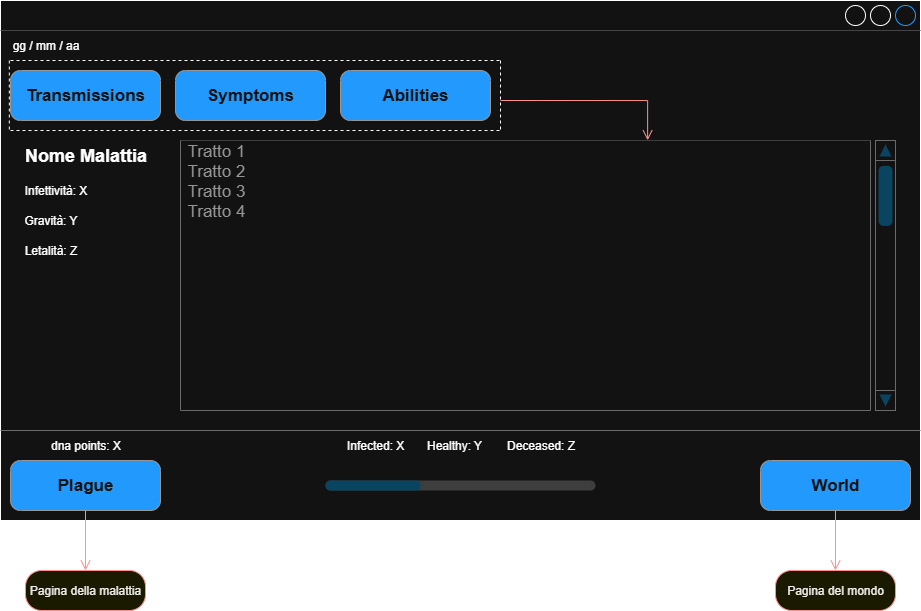

The diagram above was exported from draw.io. Its source (the exported page's mxGraphModel, read from the mxfile embedded in the PNG):
<mxGraphModel dx="1507" dy="675" grid="1" gridSize="10" guides="1" tooltips="1" connect="1" arrows="1" fold="1" page="1" pageScale="1" pageWidth="827" pageHeight="1169" math="0" shadow="0">
  <root>
    <mxCell id="0" />
    <mxCell id="1" parent="0" />
    <mxCell id="9QCvWh2TURDjJnaolLIK-52" value="" style="strokeWidth=1;shadow=0;dashed=0;align=center;html=1;shape=mxgraph.mockup.containers.window;align=left;verticalAlign=top;spacingLeft=8;strokeColor2=#008cff;strokeColor3=#c4c4c4;fontColor=#666666;mainText=;fontSize=17;labelBackgroundColor=none;whiteSpace=wrap;" vertex="1" parent="1">
      <mxGeometry x="40" y="120" width="920" height="520" as="geometry" />
    </mxCell>
    <mxCell id="9QCvWh2TURDjJnaolLIK-53" value="Plague" style="strokeWidth=1;shadow=0;dashed=0;align=center;html=1;shape=mxgraph.mockup.buttons.button;strokeColor=#666666;fontColor=#ffffff;mainText=;buttonStyle=round;fontSize=17;fontStyle=1;fillColor=#008cff;whiteSpace=wrap;" vertex="1" parent="1">
      <mxGeometry x="50" y="580" width="150" height="50" as="geometry" />
    </mxCell>
    <mxCell id="9QCvWh2TURDjJnaolLIK-54" value="World" style="strokeWidth=1;shadow=0;dashed=0;align=center;html=1;shape=mxgraph.mockup.buttons.button;strokeColor=#666666;fontColor=#ffffff;mainText=;buttonStyle=round;fontSize=17;fontStyle=1;fillColor=#008cff;whiteSpace=wrap;" vertex="1" parent="1">
      <mxGeometry x="800" y="580" width="150" height="50" as="geometry" />
    </mxCell>
    <mxCell id="9QCvWh2TURDjJnaolLIK-56" value="dna points: X" style="text;html=1;align=center;verticalAlign=middle;resizable=0;points=[];autosize=1;strokeColor=none;fillColor=none;" vertex="1" parent="1">
      <mxGeometry x="80" y="550" width="90" height="30" as="geometry" />
    </mxCell>
    <mxCell id="9QCvWh2TURDjJnaolLIK-57" value="Infected: X&lt;span style=&quot;white-space: pre;&quot;&gt;&#09;&lt;/span&gt;Healthy: Y&lt;span style=&quot;white-space: pre;&quot;&gt;&#09;&lt;/span&gt;Deceased: Z" style="text;html=1;align=center;verticalAlign=middle;resizable=0;points=[];autosize=1;strokeColor=none;fillColor=none;" vertex="1" parent="1">
      <mxGeometry x="375" y="550" width="250" height="30" as="geometry" />
    </mxCell>
    <mxCell id="9QCvWh2TURDjJnaolLIK-60" value="" style="verticalLabelPosition=bottom;shadow=0;dashed=0;align=center;html=1;verticalAlign=top;strokeWidth=1;shape=mxgraph.mockup.misc.progressBar;fillColor=#cccccc;strokeColor=none;fillColor2=#99ddff;barPos=35.207;" vertex="1" parent="1">
      <mxGeometry x="365" y="590" width="270" height="30" as="geometry" />
    </mxCell>
    <mxCell id="9QCvWh2TURDjJnaolLIK-61" value="gg / mm / aa" style="text;html=1;align=center;verticalAlign=middle;resizable=0;points=[];autosize=1;strokeColor=none;fillColor=none;" vertex="1" parent="1">
      <mxGeometry x="40" y="150" width="90" height="30" as="geometry" />
    </mxCell>
    <mxCell id="9QCvWh2TURDjJnaolLIK-62" value="" style="verticalLabelPosition=bottom;shadow=0;dashed=0;align=center;html=1;verticalAlign=top;strokeWidth=1;shape=mxgraph.mockup.markup.line;strokeColor=#999999;" vertex="1" parent="1">
      <mxGeometry x="40" y="540" width="920" height="20" as="geometry" />
    </mxCell>
    <mxCell id="9QCvWh2TURDjJnaolLIK-63" value="Pagina della malattia" style="rounded=1;whiteSpace=wrap;html=1;arcSize=40;fontColor=#000000;fillColor=#ffffc0;strokeColor=#ff0000;" vertex="1" parent="1">
      <mxGeometry x="65" y="690" width="120" height="40" as="geometry" />
    </mxCell>
    <mxCell id="9QCvWh2TURDjJnaolLIK-65" value="" style="edgeStyle=orthogonalEdgeStyle;html=1;verticalAlign=bottom;endArrow=open;endSize=8;strokeColor=#ff0000;rounded=0;" edge="1" parent="1" source="9QCvWh2TURDjJnaolLIK-53" target="9QCvWh2TURDjJnaolLIK-63">
      <mxGeometry relative="1" as="geometry">
        <mxPoint x="310" y="740" as="targetPoint" />
        <mxPoint x="310" y="680" as="sourcePoint" />
      </mxGeometry>
    </mxCell>
    <mxCell id="9QCvWh2TURDjJnaolLIK-66" value="Pagina del mondo" style="rounded=1;whiteSpace=wrap;html=1;arcSize=40;fontColor=#000000;fillColor=#ffffc0;strokeColor=#ff0000;" vertex="1" parent="1">
      <mxGeometry x="815" y="690" width="120" height="40" as="geometry" />
    </mxCell>
    <mxCell id="9QCvWh2TURDjJnaolLIK-67" value="" style="edgeStyle=orthogonalEdgeStyle;html=1;verticalAlign=bottom;endArrow=open;endSize=8;strokeColor=#ff0000;rounded=0;" edge="1" parent="1" source="9QCvWh2TURDjJnaolLIK-54" target="9QCvWh2TURDjJnaolLIK-66">
      <mxGeometry relative="1" as="geometry">
        <mxPoint x="790" y="720" as="targetPoint" />
        <mxPoint x="790" y="660" as="sourcePoint" />
      </mxGeometry>
    </mxCell>
    <mxCell id="9QCvWh2TURDjJnaolLIK-85" value="Abilities" style="strokeWidth=1;shadow=0;dashed=0;align=center;html=1;shape=mxgraph.mockup.buttons.button;strokeColor=#666666;fontColor=#ffffff;mainText=;buttonStyle=round;fontSize=17;fontStyle=1;fillColor=#008cff;whiteSpace=wrap;" vertex="1" parent="1">
      <mxGeometry x="380" y="190" width="150" height="50" as="geometry" />
    </mxCell>
    <mxCell id="9QCvWh2TURDjJnaolLIK-86" value="Symptoms" style="strokeWidth=1;shadow=0;dashed=0;align=center;html=1;shape=mxgraph.mockup.buttons.button;strokeColor=#666666;fontColor=#ffffff;mainText=;buttonStyle=round;fontSize=17;fontStyle=1;fillColor=#008cff;whiteSpace=wrap;" vertex="1" parent="1">
      <mxGeometry x="215" y="190" width="150" height="50" as="geometry" />
    </mxCell>
    <mxCell id="9QCvWh2TURDjJnaolLIK-87" value="Transmissions" style="strokeWidth=1;shadow=0;dashed=0;align=center;html=1;shape=mxgraph.mockup.buttons.button;strokeColor=#666666;fontColor=#ffffff;mainText=;buttonStyle=round;fontSize=17;fontStyle=1;fillColor=#008cff;whiteSpace=wrap;" vertex="1" parent="1">
      <mxGeometry x="50" y="190" width="150" height="50" as="geometry" />
    </mxCell>
    <mxCell id="9QCvWh2TURDjJnaolLIK-88" value="" style="swimlane;strokeColor=#999999;swimlaneFillColor=#FFFFFF;fillColor=#ffffff;fontColor=#008CFF;fontStyle=0;childLayout=stackLayout;horizontal=1;startSize=0;horizontalStack=0;resizeParent=1;resizeParentMax=0;resizeLast=0;collapsible=0;marginBottom=0;whiteSpace=wrap;html=1;fontSize=17;" vertex="1" parent="1">
      <mxGeometry x="220" y="260" width="690" height="270" as="geometry" />
    </mxCell>
    <mxCell id="9QCvWh2TURDjJnaolLIK-89" value="Tratto 1" style="text;spacing=0;strokeColor=none;align=left;verticalAlign=middle;spacingLeft=7;spacingRight=10;overflow=hidden;points=[[0,0.5],[1,0.5]];portConstraint=eastwest;rotatable=0;whiteSpace=wrap;html=1;fillColor=none;fontColor=#666666;fontSize=17;" vertex="1" parent="9QCvWh2TURDjJnaolLIK-88">
      <mxGeometry width="690" height="20" as="geometry" />
    </mxCell>
    <mxCell id="9QCvWh2TURDjJnaolLIK-90" value="Tratto 2" style="text;spacing=0;strokeColor=none;align=left;verticalAlign=middle;spacingLeft=7;spacingRight=10;overflow=hidden;points=[[0,0.5],[1,0.5]];portConstraint=eastwest;rotatable=0;whiteSpace=wrap;html=1;rSize=5;fillColor=none;fontColor=#666666;fontSize=17;" vertex="1" parent="9QCvWh2TURDjJnaolLIK-88">
      <mxGeometry y="20" width="690" height="20" as="geometry" />
    </mxCell>
    <mxCell id="9QCvWh2TURDjJnaolLIK-108" value="Tratto 3" style="text;spacing=0;strokeColor=none;align=left;verticalAlign=middle;spacingLeft=7;spacingRight=10;overflow=hidden;points=[[0,0.5],[1,0.5]];portConstraint=eastwest;rotatable=0;whiteSpace=wrap;html=1;rSize=5;fillColor=none;fontColor=#666666;fontSize=17;" vertex="1" parent="9QCvWh2TURDjJnaolLIK-88">
      <mxGeometry y="40" width="690" height="20" as="geometry" />
    </mxCell>
    <mxCell id="9QCvWh2TURDjJnaolLIK-92" value="Tratto 4" style="text;spacing=0;strokeColor=none;align=left;verticalAlign=middle;spacingLeft=7;spacingRight=10;overflow=hidden;points=[[0,0.5],[1,0.5]];portConstraint=eastwest;rotatable=0;whiteSpace=wrap;html=1;fillColor=none;fontColor=#666666;fontSize=17;" vertex="1" parent="9QCvWh2TURDjJnaolLIK-88">
      <mxGeometry y="60" width="690" height="20" as="geometry" />
    </mxCell>
    <mxCell id="9QCvWh2TURDjJnaolLIK-93" value="" style="text;spacing=0;strokeColor=none;align=left;verticalAlign=middle;spacingLeft=7;spacingRight=10;overflow=hidden;points=[[0,0.5],[1,0.5]];portConstraint=eastwest;rotatable=0;whiteSpace=wrap;html=1;fillColor=none;fontColor=#666666;fontSize=17;" vertex="1" parent="9QCvWh2TURDjJnaolLIK-88">
      <mxGeometry y="80" width="690" height="190" as="geometry" />
    </mxCell>
    <mxCell id="9QCvWh2TURDjJnaolLIK-94" value="" style="verticalLabelPosition=bottom;shadow=0;dashed=0;align=center;html=1;verticalAlign=top;strokeWidth=1;shape=mxgraph.mockup.navigation.scrollBar;strokeColor=#999999;barPos=96.851;fillColor2=#99ddff;strokeColor2=none;direction=north;" vertex="1" parent="1">
      <mxGeometry x="915" y="260" width="20" height="270" as="geometry" />
    </mxCell>
    <mxCell id="9QCvWh2TURDjJnaolLIK-95" value="&lt;font style=&quot;font-size: 18px;&quot;&gt;&lt;b&gt;Nome Malattia&lt;/b&gt;&lt;/font&gt;" style="text;html=1;align=center;verticalAlign=middle;resizable=0;points=[];autosize=1;strokeColor=none;fillColor=none;" vertex="1" parent="1">
      <mxGeometry x="50" y="255" width="150" height="40" as="geometry" />
    </mxCell>
    <mxCell id="9QCvWh2TURDjJnaolLIK-96" value="Infettività: X" style="text;html=1;align=center;verticalAlign=middle;resizable=0;points=[];autosize=1;strokeColor=none;fillColor=none;" vertex="1" parent="1">
      <mxGeometry x="50" y="295" width="90" height="30" as="geometry" />
    </mxCell>
    <mxCell id="9QCvWh2TURDjJnaolLIK-97" value="Gravità: Y" style="text;html=1;align=center;verticalAlign=middle;resizable=0;points=[];autosize=1;strokeColor=none;fillColor=none;" vertex="1" parent="1">
      <mxGeometry x="50" y="325" width="80" height="30" as="geometry" />
    </mxCell>
    <mxCell id="9QCvWh2TURDjJnaolLIK-98" value="Letalità: Z" style="text;html=1;align=center;verticalAlign=middle;resizable=0;points=[];autosize=1;strokeColor=none;fillColor=none;" vertex="1" parent="1">
      <mxGeometry x="50" y="355" width="80" height="30" as="geometry" />
    </mxCell>
    <mxCell id="9QCvWh2TURDjJnaolLIK-102" value="" style="endArrow=none;dashed=1;html=1;rounded=0;" edge="1" parent="1">
      <mxGeometry width="50" height="50" relative="1" as="geometry">
        <mxPoint x="50" y="180" as="sourcePoint" />
        <mxPoint x="540" y="180" as="targetPoint" />
      </mxGeometry>
    </mxCell>
    <mxCell id="9QCvWh2TURDjJnaolLIK-103" value="" style="endArrow=none;dashed=1;html=1;rounded=0;" edge="1" parent="1">
      <mxGeometry width="50" height="50" relative="1" as="geometry">
        <mxPoint x="50" y="250" as="sourcePoint" />
        <mxPoint x="540" y="250" as="targetPoint" />
      </mxGeometry>
    </mxCell>
    <mxCell id="9QCvWh2TURDjJnaolLIK-104" value="" style="endArrow=none;dashed=1;html=1;rounded=0;" edge="1" parent="1">
      <mxGeometry width="50" height="50" relative="1" as="geometry">
        <mxPoint x="540" y="180" as="sourcePoint" />
        <mxPoint x="540" y="250" as="targetPoint" />
      </mxGeometry>
    </mxCell>
    <mxCell id="9QCvWh2TURDjJnaolLIK-105" value="" style="endArrow=none;dashed=1;html=1;rounded=0;" edge="1" parent="1">
      <mxGeometry width="50" height="50" relative="1" as="geometry">
        <mxPoint x="48.81999999999999" y="180" as="sourcePoint" />
        <mxPoint x="48.81999999999999" y="250" as="targetPoint" />
      </mxGeometry>
    </mxCell>
    <mxCell id="9QCvWh2TURDjJnaolLIK-106" value="" style="edgeStyle=orthogonalEdgeStyle;html=1;verticalAlign=bottom;endArrow=open;endSize=8;strokeColor=#ff0000;rounded=0;entryX=0.677;entryY=-0.009;entryDx=0;entryDy=0;entryPerimeter=0;" edge="1" parent="1" target="9QCvWh2TURDjJnaolLIK-89">
      <mxGeometry relative="1" as="geometry">
        <mxPoint x="440" y="760" as="targetPoint" />
        <mxPoint x="540" y="220" as="sourcePoint" />
        <Array as="points">
          <mxPoint x="687" y="220" />
        </Array>
      </mxGeometry>
    </mxCell>
  </root>
</mxGraphModel>